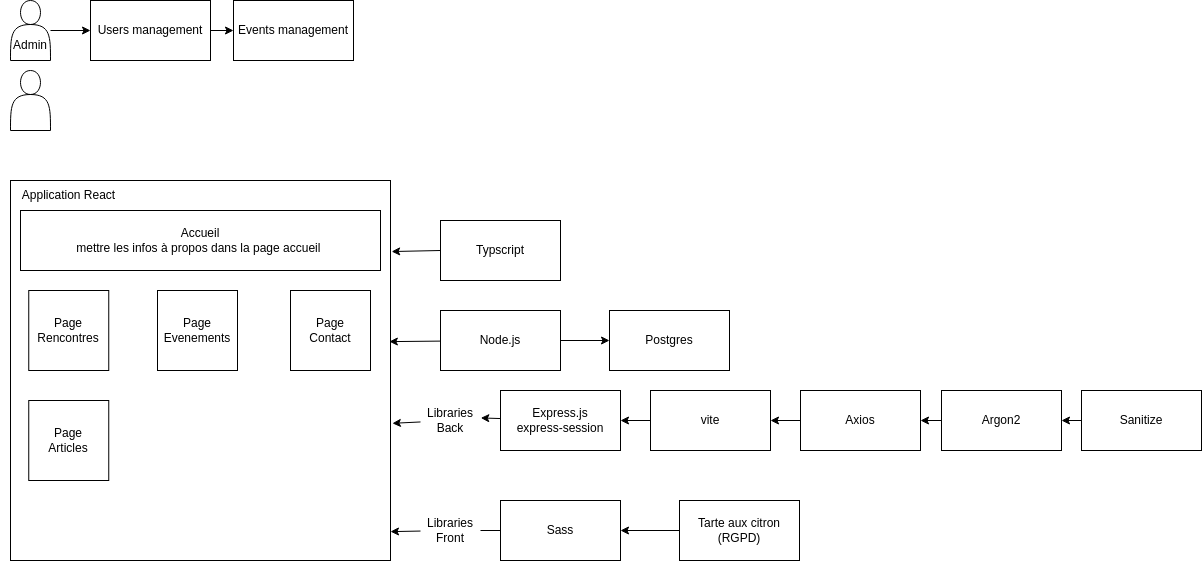

The diagram above was exported from draw.io. Its source (the exported page's mxGraphModel, read from the mxfile embedded in the PNG):
<mxGraphModel dx="1661" dy="660" grid="1" gridSize="10" guides="1" tooltips="1" connect="1" arrows="1" fold="1" page="1" pageScale="1" pageWidth="827" pageHeight="1169" math="0" shadow="0">
  <root>
    <mxCell id="0" />
    <mxCell id="1" parent="0" />
    <mxCell id="5" value="" style="edgeStyle=none;html=1;" parent="1" source="2" target="4" edge="1">
      <mxGeometry relative="1" as="geometry" />
    </mxCell>
    <mxCell id="2" value="" style="shape=actor;whiteSpace=wrap;html=1;" parent="1" vertex="1">
      <mxGeometry x="70" y="60" width="40" height="60" as="geometry" />
    </mxCell>
    <mxCell id="3" value="" style="shape=actor;whiteSpace=wrap;html=1;" parent="1" vertex="1">
      <mxGeometry x="70" y="130" width="40" height="60" as="geometry" />
    </mxCell>
    <mxCell id="49" value="" style="edgeStyle=none;html=1;" parent="1" source="4" target="48" edge="1">
      <mxGeometry relative="1" as="geometry" />
    </mxCell>
    <mxCell id="4" value="Users&amp;nbsp;&lt;span style=&quot;color: rgb(0, 0, 0);&quot;&gt;management&lt;/span&gt;" style="whiteSpace=wrap;html=1;" parent="1" vertex="1">
      <mxGeometry x="150" y="60" width="120" height="60" as="geometry" />
    </mxCell>
    <mxCell id="6" value="" style="whiteSpace=wrap;html=1;aspect=fixed;" parent="1" vertex="1">
      <mxGeometry x="70" y="240" width="380" height="380" as="geometry" />
    </mxCell>
    <mxCell id="11" value="" style="edgeStyle=none;html=1;entryX=0.997;entryY=0.424;entryDx=0;entryDy=0;entryPerimeter=0;" parent="1" source="8" target="6" edge="1">
      <mxGeometry relative="1" as="geometry" />
    </mxCell>
    <mxCell id="58" value="" style="edgeStyle=none;html=1;" parent="1" source="8" target="56" edge="1">
      <mxGeometry relative="1" as="geometry" />
    </mxCell>
    <mxCell id="8" value="Node.js" style="rounded=0;whiteSpace=wrap;html=1;" parent="1" vertex="1">
      <mxGeometry x="500" y="370" width="120" height="60" as="geometry" />
    </mxCell>
    <mxCell id="12" value="" style="edgeStyle=none;html=1;entryX=1;entryY=0.924;entryDx=0;entryDy=0;entryPerimeter=0;" parent="1" source="22" target="6" edge="1">
      <mxGeometry relative="1" as="geometry">
        <Array as="points" />
      </mxGeometry>
    </mxCell>
    <mxCell id="54" value="" style="edgeStyle=none;html=1;" parent="1" source="9" target="36" edge="1">
      <mxGeometry relative="1" as="geometry" />
    </mxCell>
    <mxCell id="9" value="Argon2" style="rounded=0;whiteSpace=wrap;html=1;" parent="1" vertex="1">
      <mxGeometry x="1001" y="450" width="120" height="60" as="geometry" />
    </mxCell>
    <mxCell id="55" value="" style="edgeStyle=none;html=1;" parent="1" source="13" target="9" edge="1">
      <mxGeometry relative="1" as="geometry" />
    </mxCell>
    <mxCell id="13" value="Sanitize" style="rounded=0;whiteSpace=wrap;html=1;" parent="1" vertex="1">
      <mxGeometry x="1141" y="450" width="120" height="60" as="geometry" />
    </mxCell>
    <mxCell id="15" value="Sass" style="rounded=0;whiteSpace=wrap;html=1;" parent="1" vertex="1">
      <mxGeometry x="560" y="560" width="120" height="60" as="geometry" />
    </mxCell>
    <mxCell id="21" value="" style="edgeStyle=none;html=1;" parent="1" source="20" target="15" edge="1">
      <mxGeometry relative="1" as="geometry" />
    </mxCell>
    <mxCell id="20" value="Tarte aux citron (RGPD)" style="rounded=0;whiteSpace=wrap;html=1;" parent="1" vertex="1">
      <mxGeometry x="739" y="560" width="120" height="60" as="geometry" />
    </mxCell>
    <mxCell id="22" value="Libraries Front" style="text;html=1;align=center;verticalAlign=middle;whiteSpace=wrap;rounded=0;" parent="1" vertex="1">
      <mxGeometry x="480" y="575" width="60" height="30" as="geometry" />
    </mxCell>
    <mxCell id="24" value="Express.js&lt;div&gt;&lt;span style=&quot;color: rgb(0, 0, 0);&quot;&gt;express-session&lt;/span&gt;&lt;br&gt;&lt;/div&gt;" style="rounded=0;whiteSpace=wrap;html=1;" parent="1" vertex="1">
      <mxGeometry x="560" y="450" width="120" height="60" as="geometry" />
    </mxCell>
    <mxCell id="29" value="Typscript" style="rounded=0;whiteSpace=wrap;html=1;" parent="1" vertex="1">
      <mxGeometry x="500" y="280" width="120" height="60" as="geometry" />
    </mxCell>
    <mxCell id="32" value="" style="edgeStyle=none;html=1;" parent="1" source="31" edge="1">
      <mxGeometry relative="1" as="geometry">
        <mxPoint x="680" y="480" as="targetPoint" />
      </mxGeometry>
    </mxCell>
    <mxCell id="31" value="vite" style="rounded=0;whiteSpace=wrap;html=1;" parent="1" vertex="1">
      <mxGeometry x="710" y="450" width="120" height="60" as="geometry" />
    </mxCell>
    <mxCell id="33" value="Accueil&lt;div&gt;mettre les infos à propos dans la page accueil&amp;nbsp;&lt;/div&gt;" style="rounded=0;whiteSpace=wrap;html=1;" parent="1" vertex="1">
      <mxGeometry x="80" y="270" width="360" height="60" as="geometry" />
    </mxCell>
    <mxCell id="34" value="Application React" style="text;html=1;align=center;verticalAlign=middle;whiteSpace=wrap;rounded=0;" parent="1" vertex="1">
      <mxGeometry x="70" y="240" width="116.5" height="30" as="geometry" />
    </mxCell>
    <mxCell id="35" value="" style="endArrow=classic;html=1;exitX=0;exitY=0.5;exitDx=0;exitDy=0;entryX=1.003;entryY=0.187;entryDx=0;entryDy=0;entryPerimeter=0;" parent="1" source="29" target="6" edge="1">
      <mxGeometry width="50" height="50" relative="1" as="geometry">
        <mxPoint x="430" y="240" as="sourcePoint" />
        <mxPoint x="360" y="220" as="targetPoint" />
      </mxGeometry>
    </mxCell>
    <mxCell id="37" value="" style="edgeStyle=none;html=1;" parent="1" source="36" target="31" edge="1">
      <mxGeometry relative="1" as="geometry" />
    </mxCell>
    <mxCell id="36" value="Axios" style="rounded=0;whiteSpace=wrap;html=1;" parent="1" vertex="1">
      <mxGeometry x="860" y="450" width="120" height="60" as="geometry" />
    </mxCell>
    <mxCell id="38" value="Page&lt;div&gt;Contact&lt;/div&gt;" style="whiteSpace=wrap;html=1;aspect=fixed;" parent="1" vertex="1">
      <mxGeometry x="350" y="350" width="80" height="80" as="geometry" />
    </mxCell>
    <mxCell id="39" value="Page&lt;div&gt;Evenements&lt;/div&gt;" style="whiteSpace=wrap;html=1;aspect=fixed;" parent="1" vertex="1">
      <mxGeometry x="217" y="350" width="80" height="80" as="geometry" />
    </mxCell>
    <mxCell id="41" value="Page&lt;div&gt;Articles&lt;/div&gt;" style="whiteSpace=wrap;html=1;aspect=fixed;" parent="1" vertex="1">
      <mxGeometry x="88.25" y="460" width="80" height="80" as="geometry" />
    </mxCell>
    <mxCell id="44" value="Page Rencontres" style="whiteSpace=wrap;html=1;aspect=fixed;" parent="1" vertex="1">
      <mxGeometry x="88.25" y="350" width="80" height="80" as="geometry" />
    </mxCell>
    <mxCell id="46" value="" style="endArrow=none;html=1;" parent="1" source="22" edge="1">
      <mxGeometry width="50" height="50" relative="1" as="geometry">
        <mxPoint x="510" y="640" as="sourcePoint" />
        <mxPoint x="560" y="590" as="targetPoint" />
      </mxGeometry>
    </mxCell>
    <mxCell id="47" value="Admin" style="text;html=1;align=center;verticalAlign=middle;whiteSpace=wrap;rounded=0;" parent="1" vertex="1">
      <mxGeometry x="60" y="90" width="60" height="30" as="geometry" />
    </mxCell>
    <mxCell id="48" value="Events management" style="rounded=0;whiteSpace=wrap;html=1;" parent="1" vertex="1">
      <mxGeometry x="293" y="60" width="120" height="60" as="geometry" />
    </mxCell>
    <mxCell id="50" style="edgeStyle=none;html=1;entryX=1.005;entryY=0.639;entryDx=0;entryDy=0;entryPerimeter=0;" parent="1" source="51" target="6" edge="1">
      <mxGeometry relative="1" as="geometry" />
    </mxCell>
    <mxCell id="52" value="" style="edgeStyle=none;html=1;entryX=1.005;entryY=0.414;entryDx=0;entryDy=0;entryPerimeter=0;" parent="1" source="24" target="51" edge="1">
      <mxGeometry relative="1" as="geometry">
        <mxPoint x="560" y="479" as="sourcePoint" />
        <mxPoint x="462" y="477" as="targetPoint" />
      </mxGeometry>
    </mxCell>
    <mxCell id="51" value="Libraries&lt;div&gt;Back&lt;/div&gt;" style="text;html=1;align=center;verticalAlign=middle;whiteSpace=wrap;rounded=0;" parent="1" vertex="1">
      <mxGeometry x="480" y="465" width="60" height="30" as="geometry" />
    </mxCell>
    <mxCell id="56" value="Postgres" style="rounded=0;whiteSpace=wrap;html=1;" parent="1" vertex="1">
      <mxGeometry x="669" y="370" width="120" height="60" as="geometry" />
    </mxCell>
  </root>
</mxGraphModel>